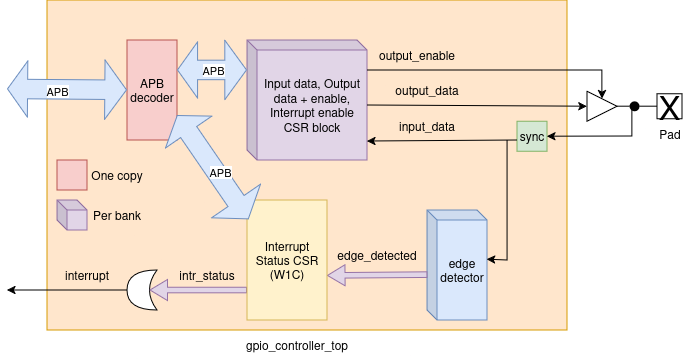

The diagram above was exported from draw.io. Its source (the exported page's mxGraphModel, read from the mxfile embedded in the PNG):
<mxGraphModel dx="-522" dy="183" grid="1" gridSize="10" guides="1" tooltips="1" connect="1" arrows="1" fold="1" page="1" pageScale="1" pageWidth="850" pageHeight="1100" math="0" shadow="0">
  <root>
    <mxCell id="0" />
    <mxCell id="1" parent="0" />
    <mxCell id="Dq-H5sD9OWC8f7BpoW7a-39" value="" style="rounded=0;whiteSpace=wrap;html=1;fillColor=#ffe6cc;strokeColor=#d79b00;" vertex="1" parent="1">
      <mxGeometry x="980" y="40" width="520" height="330" as="geometry" />
    </mxCell>
    <mxCell id="Dq-H5sD9OWC8f7BpoW7a-40" value="&lt;div&gt;gpio_controller_top&lt;/div&gt;" style="text;html=1;whiteSpace=wrap;strokeColor=none;fillColor=none;align=center;verticalAlign=middle;rounded=0;" vertex="1" parent="1">
      <mxGeometry x="1200" y="370" width="60" height="30" as="geometry" />
    </mxCell>
    <mxCell id="Dq-H5sD9OWC8f7BpoW7a-41" value="APB decoder" style="rounded=0;whiteSpace=wrap;html=1;fillColor=#f8cecc;strokeColor=#b85450;" vertex="1" parent="1">
      <mxGeometry x="1060" y="80" width="50" height="100" as="geometry" />
    </mxCell>
    <mxCell id="Dq-H5sD9OWC8f7BpoW7a-42" value="Input data, Output data + enable, Interrupt enable CSR block" style="shape=cube;whiteSpace=wrap;html=1;boundedLbl=1;backgroundOutline=1;darkOpacity=0.05;darkOpacity2=0.1;size=10;fillColor=#e1d5e7;strokeColor=#9673a6;" vertex="1" parent="1">
      <mxGeometry x="1180" y="80" width="120" height="120" as="geometry" />
    </mxCell>
    <mxCell id="Dq-H5sD9OWC8f7BpoW7a-43" value="" style="shape=flexArrow;endArrow=classic;startArrow=classic;html=1;rounded=0;endWidth=35.68;endSize=6.36;startWidth=38.88;startSize=6.892799999999999;width=19.52;fillColor=#dae8fc;strokeColor=#6c8ebf;" edge="1" parent="1">
      <mxGeometry width="100" height="100" relative="1" as="geometry">
        <mxPoint x="1060" y="130" as="sourcePoint" />
        <mxPoint x="940" y="129" as="targetPoint" />
      </mxGeometry>
    </mxCell>
    <mxCell id="Dq-H5sD9OWC8f7BpoW7a-44" value="&lt;div&gt;APB&lt;/div&gt;" style="edgeLabel;html=1;align=center;verticalAlign=middle;resizable=0;points=[];" vertex="1" connectable="0" parent="Dq-H5sD9OWC8f7BpoW7a-43">
      <mxGeometry x="0.0608" y="1" relative="1" as="geometry">
        <mxPoint x="-6" as="offset" />
      </mxGeometry>
    </mxCell>
    <mxCell id="Dq-H5sD9OWC8f7BpoW7a-45" value="" style="shape=flexArrow;endArrow=classic;startArrow=classic;html=1;rounded=0;endWidth=35.68;endSize=6.36;startWidth=38.88;startSize=6.892799999999999;width=19.52;fillColor=#dae8fc;strokeColor=#6c8ebf;" edge="1" parent="1">
      <mxGeometry width="100" height="100" relative="1" as="geometry">
        <mxPoint x="1180" y="110" as="sourcePoint" />
        <mxPoint x="1110" y="110" as="targetPoint" />
      </mxGeometry>
    </mxCell>
    <mxCell id="Dq-H5sD9OWC8f7BpoW7a-46" value="&lt;div&gt;APB&lt;/div&gt;" style="edgeLabel;html=1;align=center;verticalAlign=middle;resizable=0;points=[];" vertex="1" connectable="0" parent="Dq-H5sD9OWC8f7BpoW7a-45">
      <mxGeometry x="-0.0339" y="-7" relative="1" as="geometry">
        <mxPoint y="7" as="offset" />
      </mxGeometry>
    </mxCell>
    <mxCell id="Dq-H5sD9OWC8f7BpoW7a-47" value="" style="rounded=0;whiteSpace=wrap;html=1;fillColor=#f8cecc;strokeColor=#b85450;" vertex="1" parent="1">
      <mxGeometry x="990" y="200" width="30" height="30" as="geometry" />
    </mxCell>
    <mxCell id="Dq-H5sD9OWC8f7BpoW7a-48" value="One copy" style="text;html=1;whiteSpace=wrap;strokeColor=none;fillColor=none;align=center;verticalAlign=middle;rounded=0;" vertex="1" parent="1">
      <mxGeometry x="1020" y="200" width="60" height="30" as="geometry" />
    </mxCell>
    <mxCell id="Dq-H5sD9OWC8f7BpoW7a-49" value="" style="shape=cube;whiteSpace=wrap;html=1;boundedLbl=1;backgroundOutline=1;darkOpacity=0.05;darkOpacity2=0.1;fillColor=#e1d5e7;strokeColor=#9673a6;size=10;" vertex="1" parent="1">
      <mxGeometry x="990" y="240" width="30" height="30" as="geometry" />
    </mxCell>
    <mxCell id="Dq-H5sD9OWC8f7BpoW7a-50" value="Per bank" style="text;html=1;whiteSpace=wrap;strokeColor=none;fillColor=none;align=center;verticalAlign=middle;rounded=0;" vertex="1" parent="1">
      <mxGeometry x="1020" y="240" width="60" height="30" as="geometry" />
    </mxCell>
    <mxCell id="Dq-H5sD9OWC8f7BpoW7a-51" value="" style="triangle;whiteSpace=wrap;html=1;" vertex="1" parent="1">
      <mxGeometry x="1520" y="131.19" width="30" height="30" as="geometry" />
    </mxCell>
    <mxCell id="Dq-H5sD9OWC8f7BpoW7a-52" value="" style="endArrow=classic;html=1;rounded=0;entryX=0;entryY=0.5;entryDx=0;entryDy=0;exitX=0;exitY=0;exitDx=120;exitDy=65;exitPerimeter=0;" edge="1" parent="1" source="Dq-H5sD9OWC8f7BpoW7a-42" target="Dq-H5sD9OWC8f7BpoW7a-51">
      <mxGeometry width="50" height="50" relative="1" as="geometry">
        <mxPoint x="1310" y="140" as="sourcePoint" />
        <mxPoint x="1310.24" y="101.19" as="targetPoint" />
      </mxGeometry>
    </mxCell>
    <mxCell id="Dq-H5sD9OWC8f7BpoW7a-53" value="&lt;font style=&quot;font-size: 33px;&quot;&gt;X&lt;/font&gt;" style="whiteSpace=wrap;html=1;aspect=fixed;" vertex="1" parent="1">
      <mxGeometry x="1590" y="133.69" width="25" height="25" as="geometry" />
    </mxCell>
    <mxCell id="Dq-H5sD9OWC8f7BpoW7a-54" value="" style="endArrow=none;html=1;rounded=0;exitX=1;exitY=0.5;exitDx=0;exitDy=0;entryX=0;entryY=0.5;entryDx=0;entryDy=0;" edge="1" parent="1" source="Dq-H5sD9OWC8f7BpoW7a-70" target="Dq-H5sD9OWC8f7BpoW7a-53">
      <mxGeometry width="50" height="50" relative="1" as="geometry">
        <mxPoint x="1550" y="221.19000000000005" as="sourcePoint" />
        <mxPoint x="1600" y="171.19000000000005" as="targetPoint" />
      </mxGeometry>
    </mxCell>
    <mxCell id="Dq-H5sD9OWC8f7BpoW7a-56" value="" style="shape=xor;whiteSpace=wrap;html=1;rotation=-180;" vertex="1" parent="1">
      <mxGeometry x="1060" y="310" width="30" height="40" as="geometry" />
    </mxCell>
    <mxCell id="Dq-H5sD9OWC8f7BpoW7a-57" value="" style="endArrow=classic;html=1;rounded=0;exitX=1;exitY=0.5;exitDx=0;exitDy=0;exitPerimeter=0;" edge="1" parent="1" source="Dq-H5sD9OWC8f7BpoW7a-56">
      <mxGeometry width="50" height="50" relative="1" as="geometry">
        <mxPoint x="1010" y="340" as="sourcePoint" />
        <mxPoint x="940" y="330" as="targetPoint" />
      </mxGeometry>
    </mxCell>
    <mxCell id="Dq-H5sD9OWC8f7BpoW7a-58" value="interrupt" style="text;html=1;whiteSpace=wrap;strokeColor=none;fillColor=none;align=center;verticalAlign=middle;rounded=0;" vertex="1" parent="1">
      <mxGeometry x="990" y="300" width="60" height="30" as="geometry" />
    </mxCell>
    <mxCell id="Dq-H5sD9OWC8f7BpoW7a-59" value="" style="shape=flexArrow;endArrow=classic;html=1;rounded=0;entryX=0.25;entryY=0.5;entryDx=0;entryDy=0;entryPerimeter=0;fillColor=#e1d5e7;strokeColor=#9673a6;width=5.614035087719298;endSize=5.505263157894737;endWidth=14.453678054786087;" edge="1" parent="1" target="Dq-H5sD9OWC8f7BpoW7a-56">
      <mxGeometry width="50" height="50" relative="1" as="geometry">
        <mxPoint x="1180" y="330" as="sourcePoint" />
        <mxPoint x="1220" y="280" as="targetPoint" />
      </mxGeometry>
    </mxCell>
    <mxCell id="Dq-H5sD9OWC8f7BpoW7a-60" value="intr_status" style="text;html=1;whiteSpace=wrap;strokeColor=none;fillColor=none;align=center;verticalAlign=middle;rounded=0;" vertex="1" parent="1">
      <mxGeometry x="1110" y="300" width="60" height="30" as="geometry" />
    </mxCell>
    <mxCell id="Dq-H5sD9OWC8f7BpoW7a-61" value="input_data" style="text;html=1;whiteSpace=wrap;strokeColor=none;fillColor=none;align=center;verticalAlign=middle;rounded=0;" vertex="1" parent="1">
      <mxGeometry x="1330" y="151.19" width="60" height="30" as="geometry" />
    </mxCell>
    <mxCell id="Dq-H5sD9OWC8f7BpoW7a-62" value="output_enable" style="text;html=1;whiteSpace=wrap;strokeColor=none;fillColor=none;align=center;verticalAlign=middle;rounded=0;" vertex="1" parent="1">
      <mxGeometry x="1320" y="80" width="60" height="30" as="geometry" />
    </mxCell>
    <mxCell id="Dq-H5sD9OWC8f7BpoW7a-63" value="output_data" style="text;html=1;whiteSpace=wrap;strokeColor=none;fillColor=none;align=center;verticalAlign=middle;rounded=0;" vertex="1" parent="1">
      <mxGeometry x="1330" y="115" width="60" height="30" as="geometry" />
    </mxCell>
    <mxCell id="Dq-H5sD9OWC8f7BpoW7a-64" value="edge detector" style="shape=cube;whiteSpace=wrap;html=1;boundedLbl=1;backgroundOutline=1;darkOpacity=0.05;darkOpacity2=0.1;size=10;fillColor=#dae8fc;strokeColor=#6c8ebf;" vertex="1" parent="1">
      <mxGeometry x="1360" y="250" width="60" height="110" as="geometry" />
    </mxCell>
    <mxCell id="Dq-H5sD9OWC8f7BpoW7a-65" value="" style="endArrow=classic;html=1;rounded=0;entryX=0.993;entryY=0.447;entryDx=0;entryDy=0;entryPerimeter=0;" edge="1" parent="1" target="Dq-H5sD9OWC8f7BpoW7a-64">
      <mxGeometry width="50" height="50" relative="1" as="geometry">
        <mxPoint x="1440" y="180" as="sourcePoint" />
        <mxPoint x="1429.8600000000001" y="299" as="targetPoint" />
        <Array as="points">
          <mxPoint x="1440" y="300" />
        </Array>
      </mxGeometry>
    </mxCell>
    <mxCell id="Dq-H5sD9OWC8f7BpoW7a-66" value="edge_detected" style="text;html=1;whiteSpace=wrap;strokeColor=none;fillColor=none;align=center;verticalAlign=middle;rounded=0;" vertex="1" parent="1">
      <mxGeometry x="1280" y="280" width="60" height="30" as="geometry" />
    </mxCell>
    <mxCell id="Dq-H5sD9OWC8f7BpoW7a-67" value="sync" style="whiteSpace=wrap;html=1;aspect=fixed;fillColor=#d5e8d4;strokeColor=#82b366;" vertex="1" parent="1">
      <mxGeometry x="1450" y="161.19000000000005" width="30" height="30" as="geometry" />
    </mxCell>
    <mxCell id="Dq-H5sD9OWC8f7BpoW7a-68" value="" style="endArrow=classic;html=1;rounded=0;" edge="1" parent="1">
      <mxGeometry width="50" height="50" relative="1" as="geometry">
        <mxPoint x="1450" y="180" as="sourcePoint" />
        <mxPoint x="1300" y="181" as="targetPoint" />
      </mxGeometry>
    </mxCell>
    <mxCell id="Dq-H5sD9OWC8f7BpoW7a-69" value="" style="endArrow=none;html=1;rounded=0;exitX=1;exitY=0.5;exitDx=0;exitDy=0;entryX=0;entryY=0.5;entryDx=0;entryDy=0;" edge="1" parent="1" source="Dq-H5sD9OWC8f7BpoW7a-51" target="Dq-H5sD9OWC8f7BpoW7a-70">
      <mxGeometry width="50" height="50" relative="1" as="geometry">
        <mxPoint x="1550" y="146" as="sourcePoint" />
        <mxPoint x="1590" y="146" as="targetPoint" />
      </mxGeometry>
    </mxCell>
    <mxCell id="Dq-H5sD9OWC8f7BpoW7a-70" value="" style="ellipse;whiteSpace=wrap;html=1;fillColor=light-dark(#000000, #392f3f);strokeColor=none;" vertex="1" parent="1">
      <mxGeometry x="1562.5" y="141.19" width="10" height="10" as="geometry" />
    </mxCell>
    <mxCell id="Dq-H5sD9OWC8f7BpoW7a-71" value="" style="endArrow=classic;html=1;rounded=0;entryX=0.5;entryY=0;entryDx=0;entryDy=0;exitX=1.001;exitY=0.25;exitDx=0;exitDy=0;exitPerimeter=0;" edge="1" parent="1" source="Dq-H5sD9OWC8f7BpoW7a-42" target="Dq-H5sD9OWC8f7BpoW7a-51">
      <mxGeometry width="50" height="50" relative="1" as="geometry">
        <mxPoint x="1320" y="110" as="sourcePoint" />
        <mxPoint x="1310" y="70" as="targetPoint" />
        <Array as="points">
          <mxPoint x="1535" y="110" />
        </Array>
      </mxGeometry>
    </mxCell>
    <mxCell id="Dq-H5sD9OWC8f7BpoW7a-72" value="" style="shape=flexArrow;endArrow=classic;html=1;rounded=0;fillColor=#e1d5e7;strokeColor=#9673a6;width=5.614035087719298;endSize=5.505263157894737;endWidth=14.453678054786087;exitX=0.007;exitY=0.72;exitDx=0;exitDy=0;exitPerimeter=0;" edge="1" parent="1">
      <mxGeometry width="50" height="50" relative="1" as="geometry">
        <mxPoint x="1360.42" y="314.5999999999999" as="sourcePoint" />
        <mxPoint x="1260" y="315.4" as="targetPoint" />
      </mxGeometry>
    </mxCell>
    <mxCell id="Dq-H5sD9OWC8f7BpoW7a-73" value="&lt;div&gt;Interrupt Status CSR&lt;/div&gt;&lt;div&gt;(W1C)&lt;/div&gt;" style="rounded=0;whiteSpace=wrap;html=1;fillColor=#fff2cc;strokeColor=#d6b656;" vertex="1" parent="1">
      <mxGeometry x="1180" y="240" width="80" height="120" as="geometry" />
    </mxCell>
    <mxCell id="Dq-H5sD9OWC8f7BpoW7a-74" value="" style="shape=flexArrow;endArrow=classic;startArrow=classic;html=1;rounded=0;endWidth=35.68;endSize=6.36;startWidth=38.88;startSize=6.892799999999999;width=19.52;fillColor=#dae8fc;strokeColor=#6c8ebf;exitX=0.02;exitY=0.16;exitDx=0;exitDy=0;exitPerimeter=0;entryX=1;entryY=0.75;entryDx=0;entryDy=0;" edge="1" parent="1" source="Dq-H5sD9OWC8f7BpoW7a-73" target="Dq-H5sD9OWC8f7BpoW7a-41">
      <mxGeometry width="100" height="100" relative="1" as="geometry">
        <mxPoint x="1180" y="165.89999999999998" as="sourcePoint" />
        <mxPoint x="1110" y="165.89999999999998" as="targetPoint" />
      </mxGeometry>
    </mxCell>
    <mxCell id="Dq-H5sD9OWC8f7BpoW7a-75" value="&lt;div&gt;APB&lt;/div&gt;" style="edgeLabel;html=1;align=center;verticalAlign=middle;resizable=0;points=[];" vertex="1" connectable="0" parent="Dq-H5sD9OWC8f7BpoW7a-74">
      <mxGeometry x="-0.0339" y="-7" relative="1" as="geometry">
        <mxPoint y="7" as="offset" />
      </mxGeometry>
    </mxCell>
    <mxCell id="Dq-H5sD9OWC8f7BpoW7a-76" value="Pad" style="text;html=1;whiteSpace=wrap;strokeColor=none;fillColor=none;align=center;verticalAlign=middle;rounded=0;" vertex="1" parent="1">
      <mxGeometry x="1572.5" y="158.69000000000005" width="60" height="30" as="geometry" />
    </mxCell>
    <mxCell id="Dq-H5sD9OWC8f7BpoW7a-77" value="" style="endArrow=classic;html=1;rounded=0;entryX=1;entryY=0.5;entryDx=0;entryDy=0;" edge="1" parent="1" target="Dq-H5sD9OWC8f7BpoW7a-67">
      <mxGeometry width="50" height="50" relative="1" as="geometry">
        <mxPoint x="1565" y="145" as="sourcePoint" />
        <mxPoint x="1615" y="95" as="targetPoint" />
        <Array as="points">
          <mxPoint x="1565" y="176" />
        </Array>
      </mxGeometry>
    </mxCell>
  </root>
</mxGraphModel>